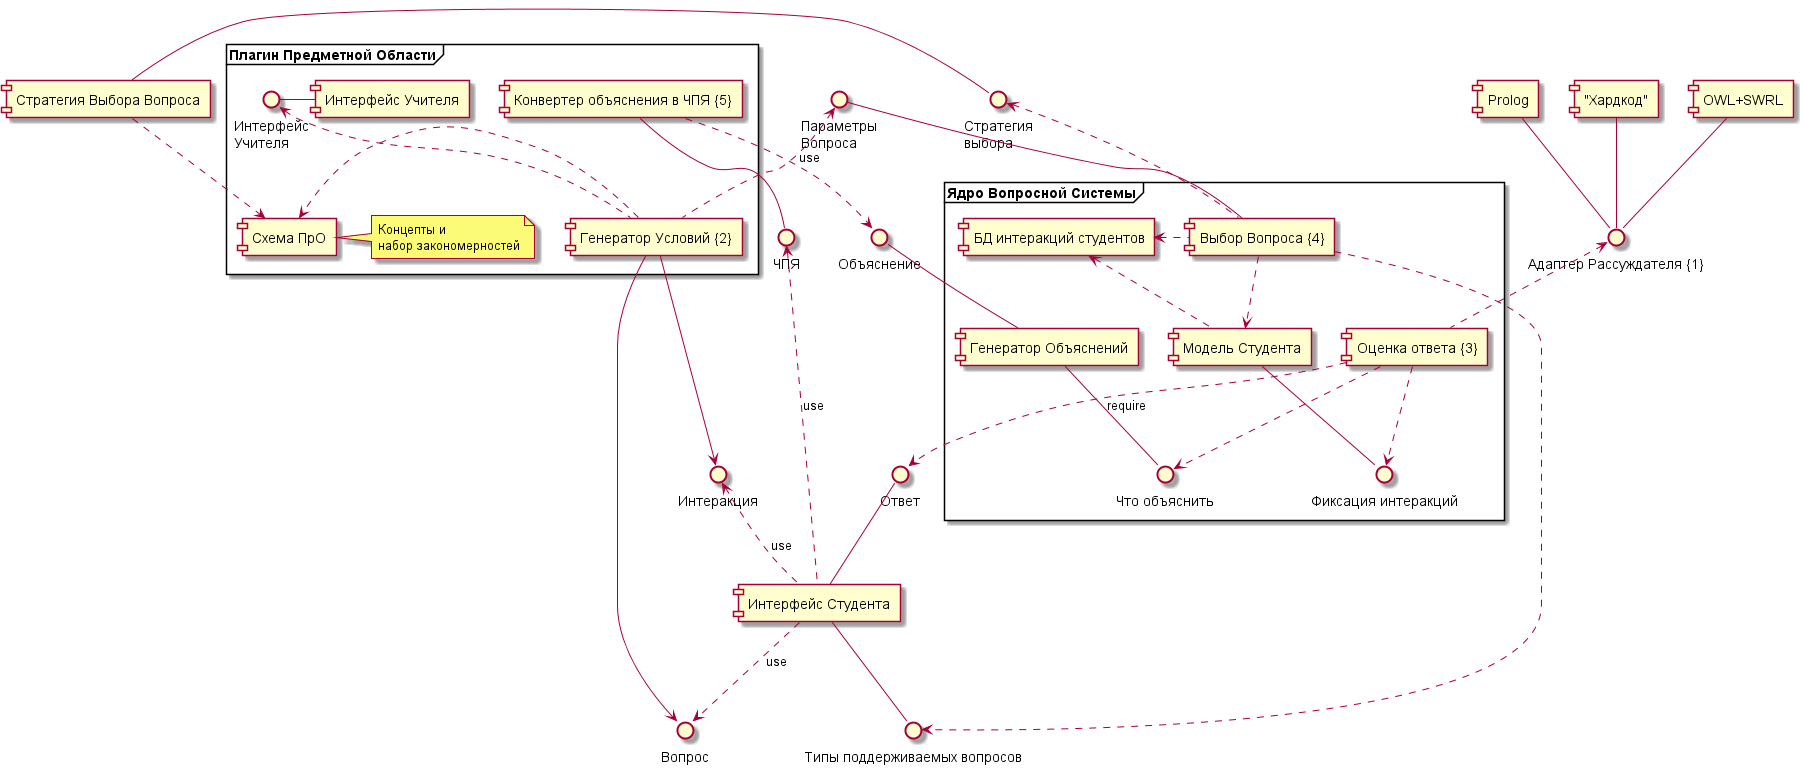

The diagram above was rendered by PlantUML. Its source (embedded in the PNG):
@startuml


interface "Адаптер Рассуждателя {1}" as IRA
interface "Стратегия\n выбора" as IStrategy
interface "Вопрос" as IQuestion
interface "Параметры\n Вопроса" as IQSpec
interface "Интеракция" as IInteraction

interface "Ответ" as IAnswer
interface "Типы поддерживаемых вопросов" as IQuestionTypes

frame "Ядро Вопросной Системы" {
  [Выбор Вопроса {4}] .u.> IStrategy
  [Выбор Вопроса {4}] ..> IQuestionTypes
  [Выбор Вопроса {4}] ..> [Модель Студента]
  [Выбор Вопроса {4}] -u- IQSpec
  [Выбор Вопроса {4}] .l.> [БД интеракций студентов]
  () "Что объяснить" as IExplain
  IRA <.. [Оценка ответа {3}]
  [БД интеракций студентов]
  () "Фиксация интеракций" as IInteractionSave
  [БД интеракций студентов] <.. [Модель Студента]
  [Модель Студента] -- IInteractionSave
  [Оценка ответа {3}] .d.> IAnswer : require
  [Оценка ответа {3}] ..> IExplain
  [Оценка ответа {3}] ..> IInteractionSave
  [Генератор Объяснений] -- IExplain 
}

[OWL+SWRL]  -- IRA
[Prolog]     -- IRA
["Хардкод"] -- IRA

[Генератор Объяснений] -u- Объяснение

frame "Плагин Предметной Области" {
  [Конвертер объяснения в ЧПЯ {5}] ..> Объяснение : use
  [Генератор Условий {2}] .l.> IQSpec
  [Генератор Условий {2}] -r-> IQuestion
  [Генератор Условий {2}] -d-> IInteraction
  [Генератор Условий {2}] .> [Схема ПрО]
  () "Интерфейс\nУчителя" as ITeacherGUI
  ITeacherGUI <.. [Генератор Условий {2}]
  ITeacherGUI - [Интерфейс Учителя]
  note "Концепты и \nнабор закономерностей" as note1
  [Схема ПрО] .r. note1
}

[Конвертер объяснения в ЧПЯ {5}] -- ЧПЯ

[Стратегия Выбора Вопроса] .> [Схема ПрО]
[Стратегия Выбора Вопроса] - IStrategy

[Интерфейс Студента] -u- IAnswer
[Интерфейс Студента] -- IQuestionTypes
[Интерфейс Студента] ..> IQuestion : use
[Интерфейс Студента] .u.> IInteraction : use
[Интерфейс Студента] .l.> ЧПЯ : use


@enduml